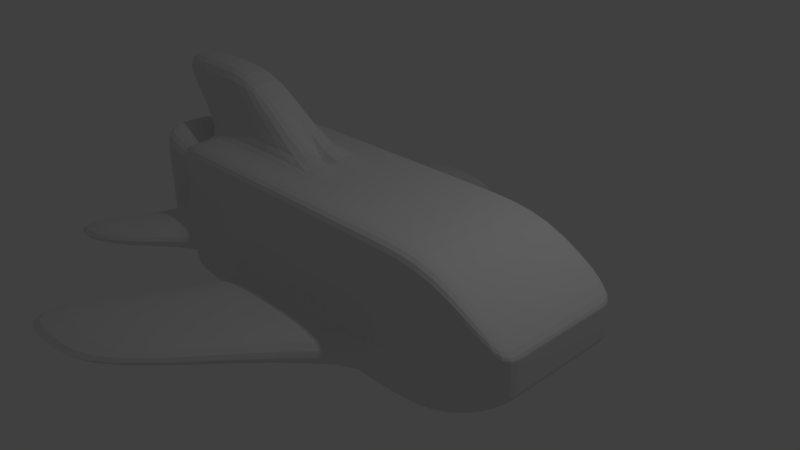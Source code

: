 # Source: ScrollingShip.blend  (saved by Blender 2.68.0; exported with 4.5.12 LTS)
import bpy
from mathutils import Matrix  # noqa: F401  (used for matrix-valued properties, if any)

bpy.ops.wm.read_factory_settings(use_empty=True)
scene = bpy.context.scene
scene.name = 'Scene'

# ---- collections
col_collection_1 = bpy.data.collections.new('Collection 1'); scene.collection.children.link(col_collection_1)

# ---- materials (node trees are filled in below, after node groups)
mat_material = bpy.data.materials.new('Material')
mat_material.alpha_threshold = 0.0
mat_material.use_transparent_shadow = False
mat_material.roughness = 0.5
mat_material.line_color = (0.0, 0.0, 0.0, 1.0)

# ---- material node trees

# ---- world
world_world = bpy.data.worlds.new('World'); scene.world = world_world
world_world.color = (0.05088, 0.05088, 0.05088)
world_world.use_sun_shadow = False
world_world.sun_shadow_jitter_overblur = 0.0
world_world.cycles.sampling_method = 'MANUAL'
world_world.cycles.sample_map_resolution = 256

# ---- cameras
cam_camera = bpy.data.cameras.new('Camera')
cam_camera.clip_end = 100.0
cam_camera.lens = 35.0
cam_camera.sensor_width = 32.0
cam_camera.sensor_height = 18.0
cam_camera.ortho_scale = 7.314
cam_camera.dof.focus_distance = 0.0
cam_camera.dof.aperture_fstop = 128.0

# ---- lights
light_lamp = bpy.data.lights.new('Lamp', 'POINT')
light_lamp.transmission_factor = 0.0
light_lamp.cutoff_distance = 30.0
light_lamp.energy = 100.0
light_lamp.shadow_buffer_clip_start = 1.001
light_lamp.shadow_soft_size = 0.1
light_lamp.shadow_maximum_resolution = 0.006
light_lamp.use_absolute_resolution = True
light_lamp.cycles.use_multiple_importance_sampling = False

# ---- meshes
me_cube = bpy.data.meshes.new('Cube')
me_cube.from_pydata([(3.0, 1.0, -0.3), (-3.0, 1.0, -1.0), (3.0, 1.0, 0.3), (-3.0, 1.0, 1.0), (3.0, -5.96e-08, -0.3), (2.965e-07, 1.0, -1.0), (3.0, 1.0, 0.0), (-3.0, 2.98e-07, -1.0), (-3.0, 1.0, 0.0), (3.0, -5.662e-07, 0.3), (4.754e-07, 1.0, 1.0), (-3.0, 1.788e-07, 1.0), (-6.108e-08, 1.192e-07, -1.0), (-6.869e-07, -1.788e-07, 1.0), (3.0, -2.98e-07, 0.0), (-3.0, 2.384e-07, 0.0), (4.754e-07, 1.0, 0.0), (-1.0, 1.0, -1.0), (-2.0, 1.0, -1.0), (3.0, 1.0, 0.1), (3.0, 1.0, 0.2), (-3.0, 0.3333, -1.0), (-3.0, 0.6667, -1.0), (-3.0, 1.0, 0.3333), (-3.0, 1.0, 0.6667), (-1.0, 1.0, 1.0), (-2.0, 1.0, 1.0), (-3.0, 0.3333, 1.0), (-3.0, 0.6667, 1.0), (3.0, 0.3333, -0.3), (3.0, 0.6667, -0.3), (1.0, 1.0, -1.0), (2.0, 1.0, -1.0), (3.0, 1.0, -0.1), (3.0, 1.0, -0.2), (-3.0, 1.0, -0.3333), (-3.0, 1.0, -0.6667), (3.0, 0.3333, 0.3), (3.0, 0.6667, 0.3), (1.0, 1.0, 1.0), (2.0, 1.0, 1.0), (-1.0, 1.788e-07, -1.0), (-2.0, 2.384e-07, -1.0), (1.0, 5.96e-08, -1.0), (2.0, 0.0, -1.0), (5.813e-08, 0.3333, -1.0), (1.773e-07, 0.6667, -1.0), (-2.995e-07, 0.3333, 1.0), (8.793e-08, 0.6667, 1.0), (1.0, -2.98e-07, 1.0), (2.0, -4.172e-07, 1.0), (-2.0, 5.96e-08, 1.0), (-1.0, -5.96e-08, 1.0), (3.0, 0.3333, 0.0), (3.0, 0.6667, 0.0), (3.0, -2.384e-07, -0.1), (3.0, -1.192e-07, -0.2), (3.0, -4.47e-07, 0.2), (3.0, -3.278e-07, 0.1), (-3.0, 0.6667, 0.0), (-3.0, 2.384e-07, -0.3333), (-3.0, 2.98e-07, -0.6667), (-3.0, 1.788e-07, 0.6667), (-3.0, 2.384e-07, 0.3333), (-1.0, 1.0, 0.0), (-2.0, 1.0, 0.0), (1.0, 1.0, 0.0), (2.0, 1.0, 0.0), (4.754e-07, 1.0, 0.3333), (4.754e-07, 1.0, 0.6667), (3.562e-07, 1.0, -0.6667), (4.158e-07, 1.0, -0.3333), (-3.0, 0.6667, 0.3333), (-3.0, 0.3333, 0.6667), (-3.0, 0.6667, 0.6667), (-1.0, 1.0, -0.3333), (-2.0, 1.0, -0.3333), (-1.0, 1.0, -0.6667), (-2.0, 1.0, -0.6667), (-1.0, 0.6667, -1.0), (-2.0, 0.6667, -1.0), (-1.0, 0.3333, -1.0), (-2.0, 0.3333, -1.0), (2.0, 0.6667, -1.0), (1.0, 0.6667, -1.0), (2.0, 0.3333, -1.0), (1.0, 0.3333, -1.0), (2.0, 0.6667, 1.0), (2.0, 0.3333, 1.0), (1.0, 0.6667, 1.0), (1.0, 0.3333, 1.0), (-1.0, 0.6667, 1.0), (-1.0, 0.3333, 1.0), (-2.0, 0.6667, 1.0), (-2.0, 0.3333, 1.0), (3.0, 0.6667, -0.2), (3.0, 0.3333, -0.2), (3.0, 0.6667, -0.1), (3.0, 0.3333, -0.1), (3.0, 0.6667, 0.1), (3.0, 0.3333, 0.1), (3.0, 0.6667, 0.2), (3.0, 0.3333, 0.2), (-3.0, 0.3333, -0.6667), (-3.0, 0.6667, -0.6667), (-3.0, 0.6667, -0.3333), (-1.0, 1.0, 0.6667), (-2.0, 1.0, 0.6667), (-1.0, 1.0, 0.3333), (-2.0, 1.0, 0.3333), (2.0, 1.0, 0.6667), (1.0, 1.0, 0.6667), (2.0, 1.0, 0.3333), (1.0, 1.0, 0.3333), (2.0, 1.0, -0.3333), (1.0, 1.0, -0.3333), (2.0, 1.0, -0.6667), (1.0, 1.0, -0.6667), (-1.971, 3.766, -0.6667), (-1.971, 3.766, -0.3333), (-2.971, 3.766, -0.3333), (-2.971, 3.766, -0.6667), (-0.9708, 3.766, -0.3333), (-0.9708, 3.766, -0.6667), (-4.106, 2.393, 0.0), (-4.106, 2.393, -0.3333), (-3.106, 2.393, 0.0), (-3.106, 2.393, -0.3333), (-4.11, 1.788e-07, 1.989), (-4.11, 0.3333, 1.989), (-3.11, 5.96e-08, 1.989), (-2.11, -5.96e-08, 1.989), (-2.11, 0.3333, 1.989), (-3.11, 0.3333, 1.989), (-3.699, -0.2679, -3.94e-07), (-3.699, 0.3333, -3.94e-07), (-3.699, 0.9346, -3.94e-07), (-3.699, -0.2679, -0.6012), (-3.699, -0.2679, -1.202), (-3.699, -0.2679, 1.202), (-3.699, -0.2679, 0.6012), (-3.699, 0.3333, 0.6012), (-3.699, 0.9346, 0.6012), (-3.699, 0.3333, 1.202), (-3.699, 0.9345, 1.202), (-3.699, 0.3333, -1.202), (-3.699, 0.9346, -1.202), (-3.699, 0.3333, -0.6012), (-3.699, 0.9346, -0.6012)], [], [(74, 28, 3, 24), (78, 18, 1, 36), (82, 42, 7, 21), (86, 43, 12, 45), (90, 47, 13, 49), (92, 94, 133, 132), (98, 53, 14, 55), (102, 37, 9, 57), (105, 59, 8, 35), (109, 65, 8, 23), (113, 66, 16, 68), (117, 31, 5, 70), (59, 72, 23, 8), (72, 74, 24, 23), (105, 104, 146, 148), (62, 73, 143, 139), (60, 15, 134, 137), (74, 72, 142, 144), (62, 11, 27, 73), (73, 27, 28, 74), (65, 76, 127, 126), (76, 78, 36, 35), (16, 71, 75, 64), (64, 75, 76, 65), (117, 70, 118, 123), (75, 77, 78, 76), (70, 5, 17, 77), (77, 17, 18, 78), (18, 80, 22, 1), (80, 82, 21, 22), (5, 46, 79, 17), (17, 79, 80, 18), (46, 45, 81, 79), (79, 81, 82, 80), (45, 12, 41, 81), (81, 41, 42, 82), (31, 84, 46, 5), (84, 86, 45, 46), (0, 30, 83, 32), (32, 83, 84, 31), (30, 29, 85, 83), (83, 85, 86, 84), (29, 4, 44, 85), (85, 44, 43, 86), (37, 88, 50, 9), (88, 90, 49, 50), (2, 40, 87, 38), (38, 87, 88, 37), (40, 39, 89, 87), (87, 89, 90, 88), (39, 10, 48, 89), (89, 48, 47, 90), (47, 92, 52, 13), (52, 92, 132, 131), (10, 25, 91, 48), (48, 91, 92, 47), (25, 26, 93, 91), (91, 93, 94, 92), (26, 3, 28, 93), (93, 28, 27, 94), (29, 96, 56, 4), (96, 98, 55, 56), (0, 34, 95, 30), (30, 95, 96, 29), (34, 33, 97, 95), (95, 97, 98, 96), (33, 6, 54, 97), (97, 54, 53, 98), (53, 100, 58, 14), (100, 102, 57, 58), (6, 19, 99, 54), (54, 99, 100, 53), (19, 20, 101, 99), (99, 101, 102, 100), (20, 2, 38, 101), (101, 38, 37, 102), (22, 104, 36, 1), (104, 105, 35, 36), (7, 61, 103, 21), (21, 103, 104, 22), (104, 103, 145, 146), (15, 63, 140, 134), (103, 61, 138, 145), (72, 59, 136, 142), (26, 107, 24, 3), (107, 109, 23, 24), (10, 69, 106, 25), (25, 106, 107, 26), (69, 68, 108, 106), (106, 108, 109, 107), (68, 16, 64, 108), (108, 64, 65, 109), (39, 111, 69, 10), (111, 113, 68, 69), (2, 20, 110, 40), (40, 110, 111, 39), (20, 19, 112, 110), (110, 112, 113, 111), (19, 6, 67, 112), (112, 67, 66, 113), (66, 115, 71, 16), (70, 77, 121, 118), (6, 33, 114, 67), (67, 114, 115, 66), (33, 34, 116, 114), (114, 116, 117, 115), (34, 0, 32, 116), (116, 32, 31, 117), (119, 118, 121, 120), (122, 123, 118, 119), (75, 71, 119, 120), (71, 115, 122, 119), (77, 75, 120, 121), (115, 117, 123, 122), (126, 127, 125, 124), (35, 8, 124, 125), (76, 35, 125, 127), (8, 65, 126, 124), (133, 129, 128, 130), (132, 133, 130, 131), (51, 52, 131, 130), (94, 27, 129, 133), (27, 11, 128, 129), (11, 51, 130, 128), (134, 140, 141, 135), (135, 141, 142, 136), (140, 139, 143, 141), (141, 143, 144, 142), (138, 137, 147, 145), (145, 147, 148, 146), (137, 134, 135, 147), (147, 135, 136, 148), (61, 60, 137, 138), (73, 74, 144, 143), (59, 105, 148, 136), (63, 62, 139, 140)])
_uv = me_cube.uv_layers.new(name='UVMap')
_uv.uv.foreach_set('vector', [0.426, 0.6049, 0.4646, 0.605, 0.4645, 0.6436, 0.4259, 0.6434, 0.1942, 0.5782, 0.2328, 0.5781, 0.2331, 0.6938, 0.1946, 0.6939, 0.8069, 0.5785, 0.8454, 0.5783, 0.8458, 0.694, 0.8072, 0.6941, 0.8058, 0.2315, 0.8444, 0.2313, 0.8447, 0.347, 0.8062, 0.3471, 0.6495, 0.2316, 0.6498, 0.3472, 0.6113, 0.3474, 0.6109, 0.2317, 0.9598, 0.0, 0.9601, 0.1157, 0.8462, 0.2444, 0.8458, 0.1288, 0.7744, 0.733, 0.7628, 0.733, 0.7627, 0.6945, 0.7743, 0.6944, 0.7397, 0.7331, 0.7281, 0.7331, 0.728, 0.6946, 0.7396, 0.6946, 0.3103, 0.6045, 0.3489, 0.6046, 0.3488, 0.6432, 0.3102, 0.6431, 0.07853, 0.5786, 0.1171, 0.5785, 0.1174, 0.6941, 0.07889, 0.6942, 0.07747, 0.2316, 0.116, 0.2314, 0.1164, 0.3471, 0.07782, 0.3472, 0.1931, 0.2312, 0.2317, 0.2311, 0.232, 0.3468, 0.1935, 0.3469, 0.3489, 0.6046, 0.3875, 0.6048, 0.3873, 0.6433, 0.3488, 0.6432, 0.3875, 0.6048, 0.426, 0.6049, 0.4259, 0.6434, 0.3873, 0.6433, 0.3103, 0.6045, 0.2718, 0.6044, 0.2718, 0.6044, 0.3103, 0.6045, 0.4263, 0.5278, 0.4261, 0.5663, 0.4261, 0.5663, 0.4263, 0.5278, 0.0, 0.0, 0.0, 0.0, 0.3106, 0.5274, 0.0, 0.0, 0.426, 0.6049, 0.3875, 0.6048, 0.3875, 0.6048, 0.426, 0.6049, 0.4263, 0.5278, 0.4648, 0.5279, 0.4647, 0.5664, 0.4261, 0.5663, 0.4261, 0.5663, 0.4647, 0.5664, 0.4646, 0.605, 0.426, 0.6049, 0.03856, 0.8557, 0.0, 0.8556, 0.0004941, 0.6945, 0.03905, 0.6946, 0.1556, 0.5783, 0.1942, 0.5782, 0.1946, 0.6939, 0.156, 0.694, 0.1164, 0.3471, 0.1549, 0.347, 0.1553, 0.4627, 0.1167, 0.4628, 0.1167, 0.4628, 0.1553, 0.4627, 0.1556, 0.5783, 0.1171, 0.5785, 0.2333, 0.0, 0.3275, 0.06718, 0.3273, 0.46, 0.2331, 0.3928, 0.1553, 0.4627, 0.1938, 0.4625, 0.1942, 0.5782, 0.1556, 0.5783, 0.1935, 0.3469, 0.232, 0.3468, 0.2324, 0.4624, 0.1938, 0.4625, 0.1938, 0.4625, 0.2324, 0.4624, 0.2328, 0.5781, 0.1942, 0.5782, 0.7298, 0.5787, 0.7683, 0.5786, 0.7687, 0.6943, 0.7301, 0.6944, 0.7683, 0.5786, 0.8069, 0.5785, 0.8072, 0.6941, 0.7687, 0.6943, 0.7291, 0.3474, 0.7676, 0.3472, 0.768, 0.4629, 0.7294, 0.463, 0.7294, 0.463, 0.768, 0.4629, 0.7683, 0.5786, 0.7298, 0.5787, 0.7676, 0.3472, 0.8062, 0.3471, 0.8065, 0.4628, 0.768, 0.4629, 0.768, 0.4629, 0.8065, 0.4628, 0.8069, 0.5785, 0.7683, 0.5786, 0.8062, 0.3471, 0.8447, 0.347, 0.8451, 0.4627, 0.8065, 0.4628, 0.8065, 0.4628, 0.8451, 0.4627, 0.8454, 0.5783, 0.8069, 0.5785, 0.7287, 0.2317, 0.7673, 0.2316, 0.7676, 0.3472, 0.7291, 0.3474, 0.7673, 0.2316, 0.8058, 0.2315, 0.8062, 0.3471, 0.7676, 0.3472, 0.728, 0.0003548, 0.7666, 0.0002366, 0.7669, 0.1159, 0.7284, 0.116, 0.7284, 0.116, 0.7669, 0.1159, 0.7673, 0.2316, 0.7287, 0.2317, 0.7666, 0.0002366, 0.8051, 0.0001183, 0.8055, 0.1158, 0.7669, 0.1159, 0.7669, 0.1159, 0.8055, 0.1158, 0.8058, 0.2315, 0.7673, 0.2316, 0.8051, 0.0001183, 0.8437, 0.0, 0.844, 0.1157, 0.8055, 0.1158, 0.8055, 0.1158, 0.844, 0.1157, 0.8444, 0.2313, 0.8058, 0.2315, 0.6488, 0.0002368, 0.6491, 0.1159, 0.6106, 0.116, 0.6102, 0.0003551, 0.6491, 0.1159, 0.6495, 0.2316, 0.6109, 0.2317, 0.6106, 0.116, 0.7259, 0.0, 0.7262, 0.1157, 0.6877, 0.1158, 0.6873, 0.0001184, 0.6873, 0.0001184, 0.6877, 0.1158, 0.6491, 0.1159, 0.6488, 0.0002368, 0.7262, 0.1157, 0.7266, 0.2313, 0.688, 0.2315, 0.6877, 0.1158, 0.6877, 0.1158, 0.688, 0.2315, 0.6495, 0.2316, 0.6491, 0.1159, 0.7266, 0.2313, 0.7269, 0.347, 0.6884, 0.3471, 0.688, 0.2315, 0.688, 0.2315, 0.6884, 0.3471, 0.6498, 0.3472, 0.6495, 0.2316, 0.6498, 0.3472, 0.6502, 0.4629, 0.6116, 0.463, 0.6113, 0.3474, 0.6116, 0.463, 0.6502, 0.4629, 0.6506, 0.5913, 0.612, 0.5915, 0.7269, 0.347, 0.7273, 0.4627, 0.6887, 0.4628, 0.6884, 0.3471, 0.6884, 0.3471, 0.6887, 0.4628, 0.6502, 0.4629, 0.6498, 0.3472, 0.7273, 0.4627, 0.7276, 0.5783, 0.6891, 0.5785, 0.6887, 0.4628, 0.6887, 0.4628, 0.6891, 0.5785, 0.6505, 0.5786, 0.6502, 0.4629, 0.7276, 0.5783, 0.728, 0.694, 0.6894, 0.6941, 0.6891, 0.5785, 0.6891, 0.5785, 0.6894, 0.6941, 0.6509, 0.6943, 0.6505, 0.5786, 0.7975, 0.7329, 0.786, 0.733, 0.7858, 0.6944, 0.7974, 0.6944, 0.786, 0.733, 0.7744, 0.733, 0.7743, 0.6944, 0.7858, 0.6944, 0.7978, 0.81, 0.7862, 0.8101, 0.7861, 0.7715, 0.7976, 0.7715, 0.7976, 0.7715, 0.7861, 0.7715, 0.786, 0.733, 0.7975, 0.7329, 0.7862, 0.8101, 0.7746, 0.8101, 0.7745, 0.7716, 0.7861, 0.7715, 0.7861, 0.7715, 0.7745, 0.7716, 0.7744, 0.733, 0.786, 0.733, 0.7746, 0.8101, 0.7631, 0.8102, 0.7629, 0.7716, 0.7745, 0.7716, 0.7745, 0.7716, 0.7629, 0.7716, 0.7628, 0.733, 0.7744, 0.733, 0.7628, 0.733, 0.7513, 0.7331, 0.7511, 0.6945, 0.7627, 0.6945, 0.7513, 0.7331, 0.7397, 0.7331, 0.7396, 0.6946, 0.7511, 0.6945, 0.7631, 0.8102, 0.7515, 0.8102, 0.7514, 0.7716, 0.7629, 0.7716, 0.7629, 0.7716, 0.7514, 0.7716, 0.7513, 0.7331, 0.7628, 0.733, 0.7515, 0.8102, 0.7399, 0.8102, 0.7398, 0.7717, 0.7514, 0.7716, 0.7514, 0.7716, 0.7398, 0.7717, 0.7397, 0.7331, 0.7513, 0.7331, 0.7399, 0.8102, 0.7284, 0.8103, 0.7282, 0.7717, 0.7398, 0.7717, 0.7398, 0.7717, 0.7282, 0.7717, 0.7281, 0.7331, 0.7397, 0.7331, 0.2332, 0.6043, 0.2718, 0.6044, 0.2717, 0.643, 0.2331, 0.6428, 0.2718, 0.6044, 0.3103, 0.6045, 0.3102, 0.6431, 0.2717, 0.643, 0.2335, 0.5272, 0.272, 0.5273, 0.2719, 0.5658, 0.2334, 0.5657, 0.2334, 0.5657, 0.2719, 0.5658, 0.2718, 0.6044, 0.2332, 0.6043, 0.2718, 0.6044, 0.2719, 0.5658, 0.2719, 0.5658, 0.2718, 0.6044, 0.0, 0.0, 0.0, 0.0, 0.3491, 0.5275, 0.0, 0.0, 0.2719, 0.5658, 0.272, 0.5273, 0.272, 0.5273, 0.2719, 0.5658, 0.3875, 0.6048, 0.3489, 0.6046, 0.3489, 0.6046, 0.3875, 0.6048, 0.001419, 0.5788, 0.03998, 0.5787, 0.04033, 0.6944, 0.001774, 0.6945, 0.03998, 0.5787, 0.07853, 0.5786, 0.07889, 0.6942, 0.04033, 0.6944, 0.0007097, 0.3475, 0.03927, 0.3474, 0.03962, 0.463, 0.001065, 0.4631, 0.001065, 0.4631, 0.03962, 0.463, 0.03998, 0.5787, 0.001419, 0.5788, 0.03927, 0.3474, 0.07782, 0.3472, 0.07818, 0.4629, 0.03962, 0.463, 0.03962, 0.463, 0.07818, 0.4629, 0.07853, 0.5786, 0.03998, 0.5787, 0.07782, 0.3472, 0.1164, 0.3471, 0.1167, 0.4628, 0.07818, 0.4629, 0.07818, 0.4629, 0.1167, 0.4628, 0.1171, 0.5785, 0.07853, 0.5786, 0.0003548, 0.2318, 0.03891, 0.2317, 0.03927, 0.3474, 0.0007097, 0.3475, 0.03891, 0.2317, 0.07747, 0.2316, 0.07782, 0.3472, 0.03927, 0.3474, 0.08061, 0.0002127, 0.09218, 0.0001772, 0.03856, 0.116, 0.0, 0.1161, 0.0, 0.1161, 0.03856, 0.116, 0.03891, 0.2317, 0.0003548, 0.2318, 0.09218, 0.0001772, 0.1037, 0.0001418, 0.07711, 0.1159, 0.03856, 0.116, 0.03856, 0.116, 0.07711, 0.1159, 0.07747, 0.2316, 0.03891, 0.2317, 0.1037, 0.0001418, 0.1153, 0.0001063, 0.1157, 0.1158, 0.07711, 0.1159, 0.07711, 0.1159, 0.1157, 0.1158, 0.116, 0.2314, 0.07747, 0.2316, 0.116, 0.2314, 0.1546, 0.2313, 0.1549, 0.347, 0.1164, 0.3471, 0.3275, 0.06718, 0.4217, 0.1344, 0.4214, 0.5272, 0.3273, 0.46, 0.1153, 0.0001063, 0.1269, 7.088e-05, 0.1542, 0.1157, 0.1157, 0.1158, 0.1157, 0.1158, 0.1542, 0.1157, 0.1546, 0.2313, 0.116, 0.2314, 0.1269, 7.088e-05, 0.1384, 3.549e-05, 0.1928, 0.1155, 0.1542, 0.1157, 0.1542, 0.1157, 0.1928, 0.1155, 0.1931, 0.2312, 0.1546, 0.2313, 0.1384, 3.549e-05, 0.15, 0.0, 0.2313, 0.1154, 0.1928, 0.1155, 0.1928, 0.1155, 0.2313, 0.1154, 0.2317, 0.2311, 0.1931, 0.2312, 0.8069, 0.8102, 0.8454, 0.81, 0.8458, 0.9257, 0.8072, 0.9258, 0.8065, 0.6945, 0.8451, 0.6944, 0.8454, 0.81, 0.8069, 0.8102, 0.4217, 0.1344, 0.5158, 0.06718, 0.516, 0.46, 0.4219, 0.5272, 0.5158, 0.06718, 0.61, 0.0, 0.6102, 0.3928, 0.516, 0.46, 0.9614, 0.0, 1.0, 0.0001183, 0.999, 0.32, 0.9605, 0.3199, 0.975, 0.6801, 0.9365, 0.68, 0.9375, 0.3601, 0.976, 0.3602, 0.1942, 0.6946, 0.2328, 0.6945, 0.2331, 0.8102, 0.1946, 0.8103, 0.3102, 0.6431, 0.3488, 0.6432, 0.3483, 0.8043, 0.3097, 0.8042, 0.846, 0.3601, 0.9365, 0.4321, 0.9363, 0.6378, 0.8458, 0.5658, 0.8458, 0.7098, 0.9363, 0.6378, 0.9365, 0.8435, 0.846, 0.9155, 0.6509, 0.707, 0.6513, 0.8227, 0.6127, 0.8228, 0.6124, 0.7071, 0.6506, 0.5913, 0.6509, 0.707, 0.6124, 0.7071, 0.612, 0.5915, 0.6098, 0.7716, 0.6095, 0.8873, 0.4955, 0.7585, 0.4959, 0.6428, 0.9601, 0.1157, 0.9605, 0.2313, 0.8465, 0.3601, 0.8462, 0.2444, 0.03905, 0.6946, 0.07761, 0.6945, 0.078, 0.8229, 0.03944, 0.823, 0.6102, 0.6559, 0.6098, 0.7716, 0.4959, 0.6428, 0.4962, 0.5272, 0.3491, 0.5275, 0.3877, 0.5276, 0.3876, 0.5662, 0.349, 0.5661, 0.349, 0.5661, 0.3876, 0.5662, 0.3875, 0.6048, 0.3489, 0.6046, 0.3877, 0.5276, 0.4263, 0.5278, 0.4261, 0.5663, 0.3876, 0.5662, 0.3876, 0.5662, 0.4261, 0.5663, 0.426, 0.6049, 0.3875, 0.6048, 0.272, 0.5273, 0.3106, 0.5274, 0.3105, 0.566, 0.2719, 0.5658, 0.2719, 0.5658, 0.3105, 0.566, 0.3103, 0.6045, 0.2718, 0.6044, 0.3106, 0.5274, 0.3491, 0.5275, 0.349, 0.5661, 0.3105, 0.566, 0.3105, 0.566, 0.349, 0.5661, 0.3489, 0.6046, 0.3103, 0.6045, 0.0, 0.0, 0.0, 0.0, 0.272, 0.5273, 0.272, 0.5273, 0.4261, 0.5663, 0.426, 0.6049, 0.426, 0.6049, 0.4261, 0.5663, 0.3489, 0.6046, 0.3103, 0.6045, 0.3103, 0.6045, 0.3489, 0.6046, 0.0, 0.0, 0.4263, 0.5278, 0.3877, 0.5276, 0.0, 0.0])
me_cube.materials.append(mat_material)
me_cube.use_remesh_preserve_volume = False
me_cube.use_remesh_preserve_attributes = False
me_cube.use_mirror_vertex_groups = False
me_cube.update()

# ---- objects
ob_cube = bpy.data.objects.new('Cube', me_cube)
ob_lamp = bpy.data.objects.new('Lamp', light_lamp)
ob_camera = bpy.data.objects.new('Camera', cam_camera)

# ---- transforms, parenting, visibility, modifiers, constraints
ob_cube.location = (0.0, 0.0, 0.0)
ob_cube.lock_rotations_4d = False
ob_cube.empty_display_type = 'ARROWS'
ob_cube.lineart.crease_threshold = 0.0
_m = ob_cube.modifiers.new('Mirror', 'MIRROR')
_m.use_axis = (False, True, False)
_m = ob_cube.modifiers.new('Subsurf', 'SUBSURF')
_m.uv_smooth = 'PRESERVE_CORNERS'
_m.quality = 2
_m.levels = 2
_m.show_only_control_edges = False
ob_lamp.location = (4.076, 1.005, 5.904)
ob_lamp.rotation_euler = (0.6503, 0.05522, 1.866)
ob_lamp.lock_rotations_4d = False
ob_lamp.empty_display_type = 'ARROWS'
ob_lamp.color = (0.0, 0.0, 0.0, 0.0)
ob_lamp.lineart.crease_threshold = 0.0
ob_camera.location = (7.481, -6.508, 5.344)
ob_camera.rotation_euler = (1.109, 0.01082, 0.8149)
ob_camera.lock_rotations_4d = False
ob_camera.empty_display_type = 'ARROWS'
ob_camera.color = (0.0, 0.0, 0.0, 0.0)
ob_camera.display_type = 'WIRE'
ob_camera.lineart.crease_threshold = 0.0

# ---- collection membership
col_collection_1.objects.link(ob_cube)
col_collection_1.objects.link(ob_lamp)
col_collection_1.objects.link(ob_camera)

# ---- scene / render settings (as saved in the file)
scene.camera = ob_camera
scene.frame_start = 1; scene.frame_end = 250; scene.frame_set(1)
scene.render.engine = 'BLENDER_EEVEE_NEXT'
scene.render.image_settings.color_mode = 'RGB'
scene.render.image_settings.compression = 90
scene.render.resolution_percentage = 50
scene.render.dither_intensity = 0.0
scene.cycles.use_denoising = False
scene.cycles.samples = 10
scene.cycles.sampling_pattern = 'TABULATED_SOBOL'
scene.cycles.light_sampling_threshold = 0.0
scene.cycles.use_adaptive_sampling = False
scene.cycles.use_light_tree = False
scene.cycles.blur_glossy = 0.0
scene.cycles.volume_bounces = 1
scene.cycles.pixel_filter_type = 'GAUSSIAN'
scene.cycles.sample_clamp_indirect = 0.0
scene.view_settings.view_transform = 'Standard'
bpy.context.view_layer.update()
